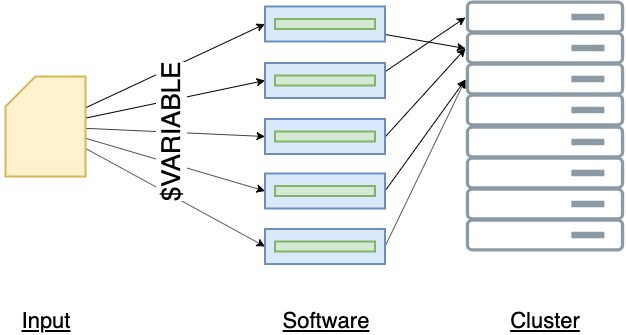

The diagram above was exported from draw.io. Its source (the exported page's mxGraphModel, read from the mxfile embedded in the PNG):
<mxGraphModel dx="932" dy="623" grid="1" gridSize="10" guides="1" tooltips="1" connect="1" arrows="1" fold="1" page="1" pageScale="1" pageWidth="827" pageHeight="1169" math="0" shadow="0">
  <root>
    <mxCell id="0" />
    <mxCell id="1" parent="0" />
    <mxCell id="YneGnvdwz7vake7nnxGV-4" style="edgeStyle=none;rounded=0;orthogonalLoop=1;jettySize=auto;html=1;entryX=0;entryY=0.5;entryDx=0;entryDy=0;fontSize=20;" edge="1" parent="1" source="_s0QYmFtMjVAnZkAoOsb-1" target="_s0QYmFtMjVAnZkAoOsb-8">
      <mxGeometry relative="1" as="geometry" />
    </mxCell>
    <mxCell id="YneGnvdwz7vake7nnxGV-5" style="edgeStyle=none;rounded=0;orthogonalLoop=1;jettySize=auto;html=1;entryX=0;entryY=0.5;entryDx=0;entryDy=0;fontSize=20;" edge="1" parent="1" source="_s0QYmFtMjVAnZkAoOsb-1" target="_s0QYmFtMjVAnZkAoOsb-10">
      <mxGeometry relative="1" as="geometry" />
    </mxCell>
    <mxCell id="YneGnvdwz7vake7nnxGV-6" style="edgeStyle=none;rounded=0;orthogonalLoop=1;jettySize=auto;html=1;entryX=0;entryY=0.5;entryDx=0;entryDy=0;fontSize=20;" edge="1" parent="1" source="_s0QYmFtMjVAnZkAoOsb-1" target="_s0QYmFtMjVAnZkAoOsb-16">
      <mxGeometry relative="1" as="geometry" />
    </mxCell>
    <mxCell id="YneGnvdwz7vake7nnxGV-7" style="edgeStyle=none;rounded=0;orthogonalLoop=1;jettySize=auto;html=1;entryX=0;entryY=0.5;entryDx=0;entryDy=0;fontSize=20;" edge="1" parent="1" source="_s0QYmFtMjVAnZkAoOsb-1" target="_s0QYmFtMjVAnZkAoOsb-18">
      <mxGeometry relative="1" as="geometry" />
    </mxCell>
    <mxCell id="YneGnvdwz7vake7nnxGV-8" style="edgeStyle=none;rounded=0;orthogonalLoop=1;jettySize=auto;html=1;entryX=0;entryY=0.5;entryDx=0;entryDy=0;fontSize=20;" edge="1" parent="1" source="_s0QYmFtMjVAnZkAoOsb-1" target="_s0QYmFtMjVAnZkAoOsb-20">
      <mxGeometry relative="1" as="geometry" />
    </mxCell>
    <mxCell id="_s0QYmFtMjVAnZkAoOsb-1" value="" style="shape=card;whiteSpace=wrap;html=1;strokeWidth=2;fillColor=#fff2cc;strokeColor=#d6b656;" parent="1" vertex="1">
      <mxGeometry x="70" y="200" width="80" height="100" as="geometry" />
    </mxCell>
    <mxCell id="_s0QYmFtMjVAnZkAoOsb-46" style="edgeStyle=none;rounded=0;orthogonalLoop=1;jettySize=auto;html=1;entryX=0;entryY=0.5;entryDx=0;entryDy=0;" parent="1" source="_s0QYmFtMjVAnZkAoOsb-8" target="_s0QYmFtMjVAnZkAoOsb-31" edge="1">
      <mxGeometry relative="1" as="geometry" />
    </mxCell>
    <mxCell id="_s0QYmFtMjVAnZkAoOsb-8" value="" style="rounded=0;whiteSpace=wrap;html=1;strokeWidth=2;fillColor=#dae8fc;strokeColor=#6c8ebf;" parent="1" vertex="1">
      <mxGeometry x="329.5" y="130" width="120" height="35" as="geometry" />
    </mxCell>
    <mxCell id="_s0QYmFtMjVAnZkAoOsb-9" value="" style="rounded=0;whiteSpace=wrap;html=1;strokeWidth=2;fillColor=#d5e8d4;strokeColor=#82b366;" parent="1" vertex="1">
      <mxGeometry x="339.5" y="142.5" width="100" height="10" as="geometry" />
    </mxCell>
    <mxCell id="_s0QYmFtMjVAnZkAoOsb-47" style="edgeStyle=none;rounded=0;orthogonalLoop=1;jettySize=auto;html=1;entryX=0;entryY=0.5;entryDx=0;entryDy=0;exitX=1;exitY=0.25;exitDx=0;exitDy=0;" parent="1" source="_s0QYmFtMjVAnZkAoOsb-10" target="_s0QYmFtMjVAnZkAoOsb-30" edge="1">
      <mxGeometry relative="1" as="geometry" />
    </mxCell>
    <mxCell id="_s0QYmFtMjVAnZkAoOsb-10" value="" style="rounded=0;whiteSpace=wrap;html=1;strokeWidth=2;fillColor=#dae8fc;strokeColor=#6c8ebf;" parent="1" vertex="1">
      <mxGeometry x="329.5" y="186.5" width="120" height="35" as="geometry" />
    </mxCell>
    <mxCell id="_s0QYmFtMjVAnZkAoOsb-11" value="" style="rounded=0;whiteSpace=wrap;html=1;strokeWidth=2;fillColor=#d5e8d4;strokeColor=#82b366;" parent="1" vertex="1">
      <mxGeometry x="339.5" y="199" width="100" height="10" as="geometry" />
    </mxCell>
    <mxCell id="_s0QYmFtMjVAnZkAoOsb-48" style="edgeStyle=none;rounded=0;orthogonalLoop=1;jettySize=auto;html=1;entryX=0;entryY=0.5;entryDx=0;entryDy=0;" parent="1" target="_s0QYmFtMjVAnZkAoOsb-31" edge="1">
      <mxGeometry relative="1" as="geometry">
        <mxPoint x="450" y="260" as="sourcePoint" />
      </mxGeometry>
    </mxCell>
    <mxCell id="_s0QYmFtMjVAnZkAoOsb-16" value="" style="rounded=0;whiteSpace=wrap;html=1;strokeWidth=2;fillColor=#dae8fc;strokeColor=#6c8ebf;" parent="1" vertex="1">
      <mxGeometry x="329.5" y="242.5" width="120" height="35" as="geometry" />
    </mxCell>
    <mxCell id="_s0QYmFtMjVAnZkAoOsb-17" value="" style="rounded=0;whiteSpace=wrap;html=1;strokeWidth=2;fillColor=#d5e8d4;strokeColor=#82b366;" parent="1" vertex="1">
      <mxGeometry x="339.5" y="255" width="100" height="10" as="geometry" />
    </mxCell>
    <mxCell id="_s0QYmFtMjVAnZkAoOsb-49" style="edgeStyle=none;rounded=0;orthogonalLoop=1;jettySize=auto;html=1;entryX=0;entryY=0.5;entryDx=0;entryDy=0;exitX=1;exitY=0.5;exitDx=0;exitDy=0;" parent="1" source="_s0QYmFtMjVAnZkAoOsb-18" target="_s0QYmFtMjVAnZkAoOsb-32" edge="1">
      <mxGeometry relative="1" as="geometry" />
    </mxCell>
    <mxCell id="_s0QYmFtMjVAnZkAoOsb-18" value="" style="rounded=0;whiteSpace=wrap;html=1;strokeWidth=2;fillColor=#dae8fc;strokeColor=#6c8ebf;" parent="1" vertex="1">
      <mxGeometry x="329.5" y="297" width="120" height="35" as="geometry" />
    </mxCell>
    <mxCell id="_s0QYmFtMjVAnZkAoOsb-19" value="" style="rounded=0;whiteSpace=wrap;html=1;strokeWidth=2;fillColor=#d5e8d4;strokeColor=#82b366;" parent="1" vertex="1">
      <mxGeometry x="339.5" y="309.5" width="100" height="10" as="geometry" />
    </mxCell>
    <mxCell id="_s0QYmFtMjVAnZkAoOsb-50" style="edgeStyle=none;rounded=0;orthogonalLoop=1;jettySize=auto;html=1;entryX=0;entryY=0.5;entryDx=0;entryDy=0;exitX=1;exitY=0.5;exitDx=0;exitDy=0;" parent="1" source="_s0QYmFtMjVAnZkAoOsb-20" target="_s0QYmFtMjVAnZkAoOsb-32" edge="1">
      <mxGeometry relative="1" as="geometry" />
    </mxCell>
    <mxCell id="_s0QYmFtMjVAnZkAoOsb-20" value="" style="rounded=0;whiteSpace=wrap;html=1;strokeWidth=2;fillColor=#dae8fc;strokeColor=#6c8ebf;" parent="1" vertex="1">
      <mxGeometry x="329.5" y="352.5" width="120" height="35" as="geometry" />
    </mxCell>
    <mxCell id="_s0QYmFtMjVAnZkAoOsb-21" value="" style="rounded=0;whiteSpace=wrap;html=1;strokeWidth=2;fillColor=#d5e8d4;strokeColor=#82b366;" parent="1" vertex="1">
      <mxGeometry x="339.5" y="365" width="100" height="10" as="geometry" />
    </mxCell>
    <mxCell id="_s0QYmFtMjVAnZkAoOsb-25" value="" style="aspect=fixed;perimeter=ellipsePerimeter;html=1;align=center;fontSize=12;verticalAlign=top;fontColor=#364149;shadow=0;dashed=0;image;image=img/lib/cumulus/server_bare_metal.svg;" parent="1" vertex="1">
      <mxGeometry x="530" y="249.5" width="160" height="33" as="geometry" />
    </mxCell>
    <mxCell id="_s0QYmFtMjVAnZkAoOsb-27" value="" style="aspect=fixed;perimeter=ellipsePerimeter;html=1;align=center;fontSize=12;verticalAlign=top;fontColor=#364149;shadow=0;dashed=0;image;image=img/lib/cumulus/server_bare_metal.svg;" parent="1" vertex="1">
      <mxGeometry x="530" y="280.5" width="160" height="33" as="geometry" />
    </mxCell>
    <mxCell id="_s0QYmFtMjVAnZkAoOsb-28" value="" style="aspect=fixed;perimeter=ellipsePerimeter;html=1;align=center;fontSize=12;verticalAlign=top;fontColor=#364149;shadow=0;dashed=0;image;image=img/lib/cumulus/server_bare_metal.svg;" parent="1" vertex="1">
      <mxGeometry x="530" y="311.5" width="160" height="33" as="geometry" />
    </mxCell>
    <mxCell id="_s0QYmFtMjVAnZkAoOsb-29" value="" style="aspect=fixed;perimeter=ellipsePerimeter;html=1;align=center;fontSize=12;verticalAlign=top;fontColor=#364149;shadow=0;dashed=0;image;image=img/lib/cumulus/server_bare_metal.svg;" parent="1" vertex="1">
      <mxGeometry x="530" y="342.5" width="160" height="33" as="geometry" />
    </mxCell>
    <mxCell id="_s0QYmFtMjVAnZkAoOsb-30" value="" style="aspect=fixed;perimeter=ellipsePerimeter;html=1;align=center;fontSize=12;verticalAlign=top;fontColor=#364149;shadow=0;dashed=0;image;image=img/lib/cumulus/server_bare_metal.svg;" parent="1" vertex="1">
      <mxGeometry x="530" y="124.5" width="160" height="33" as="geometry" />
    </mxCell>
    <mxCell id="_s0QYmFtMjVAnZkAoOsb-31" value="" style="aspect=fixed;perimeter=ellipsePerimeter;html=1;align=center;fontSize=12;verticalAlign=top;fontColor=#364149;shadow=0;dashed=0;image;image=img/lib/cumulus/server_bare_metal.svg;" parent="1" vertex="1">
      <mxGeometry x="530" y="155.5" width="160" height="33" as="geometry" />
    </mxCell>
    <mxCell id="_s0QYmFtMjVAnZkAoOsb-32" value="" style="aspect=fixed;perimeter=ellipsePerimeter;html=1;align=center;fontSize=12;verticalAlign=top;fontColor=#364149;shadow=0;dashed=0;image;image=img/lib/cumulus/server_bare_metal.svg;" parent="1" vertex="1">
      <mxGeometry x="530" y="186.5" width="160" height="33" as="geometry" />
    </mxCell>
    <mxCell id="_s0QYmFtMjVAnZkAoOsb-33" value="" style="aspect=fixed;perimeter=ellipsePerimeter;html=1;align=center;fontSize=12;verticalAlign=top;fontColor=#364149;shadow=0;dashed=0;image;image=img/lib/cumulus/server_bare_metal.svg;" parent="1" vertex="1">
      <mxGeometry x="530" y="217.5" width="160" height="33" as="geometry" />
    </mxCell>
    <mxCell id="_s0QYmFtMjVAnZkAoOsb-51" value="Cluster" style="text;html=1;strokeColor=none;fillColor=none;align=center;verticalAlign=middle;whiteSpace=wrap;rounded=0;fontStyle=4;fontSize=22;" parent="1" vertex="1">
      <mxGeometry x="565" y="430" width="90" height="28" as="geometry" />
    </mxCell>
    <mxCell id="_s0QYmFtMjVAnZkAoOsb-52" value="Software" style="text;html=1;strokeColor=none;fillColor=none;align=center;verticalAlign=middle;whiteSpace=wrap;rounded=0;fontStyle=4;fontSize=22;" parent="1" vertex="1">
      <mxGeometry x="344.5" y="430" width="90" height="28" as="geometry" />
    </mxCell>
    <mxCell id="_s0QYmFtMjVAnZkAoOsb-53" value="Input" style="text;html=1;strokeColor=none;fillColor=none;align=center;verticalAlign=middle;whiteSpace=wrap;rounded=0;fontStyle=4;fontSize=22;" parent="1" vertex="1">
      <mxGeometry x="65" y="430" width="90" height="28" as="geometry" />
    </mxCell>
    <mxCell id="YneGnvdwz7vake7nnxGV-1" value="$VARIABLE" style="text;html=1;strokeColor=none;fillColor=none;align=center;verticalAlign=middle;whiteSpace=wrap;rounded=0;fontStyle=0;fontSize=26;rotation=-90;labelBackgroundColor=#ffffff;" vertex="1" parent="1">
      <mxGeometry x="190" y="242.5" width="90" height="28" as="geometry" />
    </mxCell>
  </root>
</mxGraphModel>